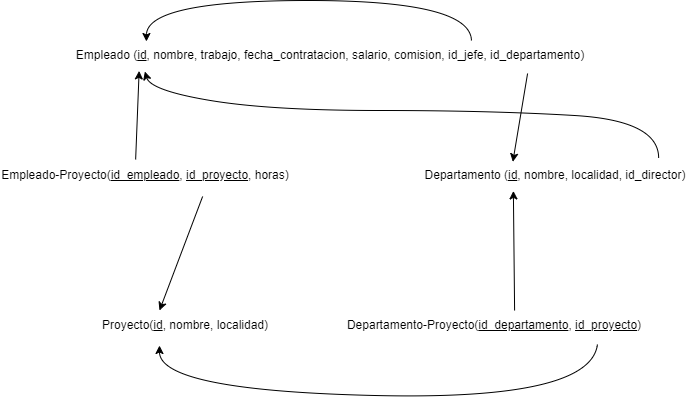

The diagram above was exported from draw.io. Its source (the exported page's mxGraphModel, read from the mxfile embedded in the PNG):
<mxGraphModel dx="813" dy="449" grid="1" gridSize="10" guides="1" tooltips="1" connect="1" arrows="1" fold="1" page="1" pageScale="1" pageWidth="827" pageHeight="1169" math="0" shadow="0">
  <root>
    <mxCell id="0" />
    <mxCell id="1" parent="0" />
    <mxCell id="ERD0Sg-VNUnnPuScvBdR-1" value="Empleado (&lt;u&gt;id&lt;/u&gt;, nombre, trabajo, fecha_contratacion, salario, comision, id_jefe, id_departamento)" style="text;html=1;strokeColor=none;fillColor=none;align=center;verticalAlign=middle;whiteSpace=wrap;rounded=0;" parent="1" vertex="1">
      <mxGeometry x="140" y="180" width="520" height="30" as="geometry" />
    </mxCell>
    <mxCell id="ERD0Sg-VNUnnPuScvBdR-2" value="Departamento (&lt;u&gt;id&lt;/u&gt;, nombre, localidad, id_director)" style="text;html=1;strokeColor=none;fillColor=none;align=center;verticalAlign=middle;whiteSpace=wrap;rounded=0;" parent="1" vertex="1">
      <mxGeometry x="490" y="300" width="270" height="30" as="geometry" />
    </mxCell>
    <mxCell id="ERD0Sg-VNUnnPuScvBdR-3" value="Proyecto(&lt;u&gt;id&lt;/u&gt;, nombre, localidad)" style="text;html=1;strokeColor=none;fillColor=none;align=center;verticalAlign=middle;whiteSpace=wrap;rounded=0;" parent="1" vertex="1">
      <mxGeometry x="170" y="450" width="170" height="30" as="geometry" />
    </mxCell>
    <mxCell id="ERD0Sg-VNUnnPuScvBdR-4" value="Empleado-Proyecto(&lt;u&gt;id_empleado&lt;/u&gt;, &lt;u&gt;id_proyecto&lt;/u&gt;, horas)" style="text;html=1;strokeColor=none;fillColor=none;align=center;verticalAlign=middle;whiteSpace=wrap;rounded=0;" parent="1" vertex="1">
      <mxGeometry x="70" y="300" width="290" height="30" as="geometry" />
    </mxCell>
    <mxCell id="ERD0Sg-VNUnnPuScvBdR-5" value="Departamento-Proyecto(&lt;u&gt;id_departamento&lt;/u&gt;, &lt;u&gt;id_proyecto&lt;/u&gt;)" style="text;html=1;strokeColor=none;fillColor=none;align=center;verticalAlign=middle;whiteSpace=wrap;rounded=0;" parent="1" vertex="1">
      <mxGeometry x="414" y="450" width="300" height="30" as="geometry" />
    </mxCell>
    <mxCell id="ERD0Sg-VNUnnPuScvBdR-6" value="" style="curved=1;endArrow=classic;html=1;rounded=0;exitX=0.771;exitY=0;exitDx=0;exitDy=0;exitPerimeter=0;entryX=0.146;entryY=0.033;entryDx=0;entryDy=0;entryPerimeter=0;" parent="1" source="ERD0Sg-VNUnnPuScvBdR-1" target="ERD0Sg-VNUnnPuScvBdR-1" edge="1">
      <mxGeometry width="50" height="50" relative="1" as="geometry">
        <mxPoint x="380" y="400" as="sourcePoint" />
        <mxPoint x="430" y="350" as="targetPoint" />
        <Array as="points">
          <mxPoint x="540" y="140" />
          <mxPoint x="216" y="140" />
        </Array>
      </mxGeometry>
    </mxCell>
    <mxCell id="ERD0Sg-VNUnnPuScvBdR-8" value="" style="endArrow=classic;html=1;rounded=0;entryX=0.132;entryY=1.014;entryDx=0;entryDy=0;entryPerimeter=0;exitX=0.466;exitY=-0.033;exitDx=0;exitDy=0;exitPerimeter=0;" parent="1" source="ERD0Sg-VNUnnPuScvBdR-4" target="ERD0Sg-VNUnnPuScvBdR-1" edge="1">
      <mxGeometry width="50" height="50" relative="1" as="geometry">
        <mxPoint x="380" y="400" as="sourcePoint" />
        <mxPoint x="430" y="350" as="targetPoint" />
      </mxGeometry>
    </mxCell>
    <mxCell id="ERD0Sg-VNUnnPuScvBdR-10" value="" style="endArrow=classic;html=1;rounded=0;entryX=0.347;entryY=0;entryDx=0;entryDy=0;entryPerimeter=0;exitX=0.697;exitY=1.2;exitDx=0;exitDy=0;exitPerimeter=0;" parent="1" source="ERD0Sg-VNUnnPuScvBdR-4" target="ERD0Sg-VNUnnPuScvBdR-3" edge="1">
      <mxGeometry width="50" height="50" relative="1" as="geometry">
        <mxPoint x="380" y="400" as="sourcePoint" />
        <mxPoint x="430" y="350" as="targetPoint" />
      </mxGeometry>
    </mxCell>
    <mxCell id="ERD0Sg-VNUnnPuScvBdR-11" value="" style="endArrow=classic;html=1;rounded=0;exitX=0.567;exitY=0;exitDx=0;exitDy=0;exitPerimeter=0;entryX=0.344;entryY=1.014;entryDx=0;entryDy=0;entryPerimeter=0;" parent="1" source="ERD0Sg-VNUnnPuScvBdR-5" target="ERD0Sg-VNUnnPuScvBdR-2" edge="1">
      <mxGeometry width="50" height="50" relative="1" as="geometry">
        <mxPoint x="540" y="430" as="sourcePoint" />
        <mxPoint x="520" y="330" as="targetPoint" />
      </mxGeometry>
    </mxCell>
    <mxCell id="ERD0Sg-VNUnnPuScvBdR-12" value="" style="curved=1;endArrow=classic;html=1;rounded=0;entryX=0.347;entryY=1.167;entryDx=0;entryDy=0;entryPerimeter=0;exitX=0.843;exitY=1.133;exitDx=0;exitDy=0;exitPerimeter=0;" parent="1" source="ERD0Sg-VNUnnPuScvBdR-5" target="ERD0Sg-VNUnnPuScvBdR-3" edge="1">
      <mxGeometry width="50" height="50" relative="1" as="geometry">
        <mxPoint x="380" y="400" as="sourcePoint" />
        <mxPoint x="430" y="350" as="targetPoint" />
        <Array as="points">
          <mxPoint x="660" y="540" />
          <mxPoint x="229" y="530" />
        </Array>
      </mxGeometry>
    </mxCell>
    <mxCell id="ERD0Sg-VNUnnPuScvBdR-13" value="" style="endArrow=classic;html=1;rounded=0;entryX=0.342;entryY=0.043;entryDx=0;entryDy=0;entryPerimeter=0;exitX=0.879;exitY=1.1;exitDx=0;exitDy=0;exitPerimeter=0;" parent="1" source="ERD0Sg-VNUnnPuScvBdR-1" target="ERD0Sg-VNUnnPuScvBdR-2" edge="1">
      <mxGeometry width="50" height="50" relative="1" as="geometry">
        <mxPoint x="380" y="400" as="sourcePoint" />
        <mxPoint x="430" y="350" as="targetPoint" />
      </mxGeometry>
    </mxCell>
    <mxCell id="TzD9W2NWVqzzl1GNC9Jc-1" value="" style="curved=1;endArrow=classic;html=1;rounded=0;exitX=0.882;exitY=-0.09;exitDx=0;exitDy=0;exitPerimeter=0;entryX=0.143;entryY=1.033;entryDx=0;entryDy=0;entryPerimeter=0;" edge="1" parent="1" source="ERD0Sg-VNUnnPuScvBdR-2" target="ERD0Sg-VNUnnPuScvBdR-1">
      <mxGeometry width="50" height="50" relative="1" as="geometry">
        <mxPoint x="380" y="360" as="sourcePoint" />
        <mxPoint x="430" y="310" as="targetPoint" />
        <Array as="points">
          <mxPoint x="728" y="260" />
          <mxPoint x="560" y="250" />
          <mxPoint x="340" y="250" />
          <mxPoint x="220" y="230" />
        </Array>
      </mxGeometry>
    </mxCell>
  </root>
</mxGraphModel>